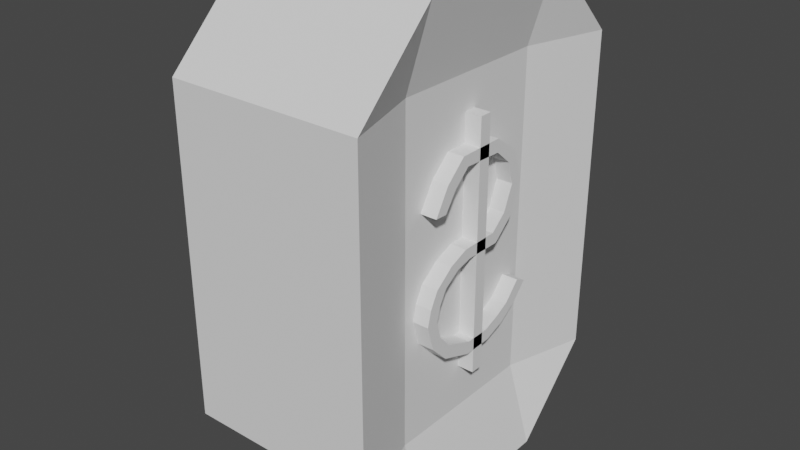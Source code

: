 # Source: Coin.blend  (saved by Blender 2.93.21; exported with 4.5.12 LTS)
import bpy
from mathutils import Matrix  # noqa: F401  (used for matrix-valued properties, if any)

bpy.ops.wm.read_factory_settings(use_empty=True)
scene = bpy.context.scene
scene.name = 'Scene'

# ---- collections
col_collection = bpy.data.collections.new('Collection'); scene.collection.children.link(col_collection)

# ---- world
world_world = bpy.data.worlds.new('World'); scene.world = world_world
world_world.use_nodes = True; world_world.node_tree.nodes.clear()
_N = world_world.node_tree.nodes; _L = world_world.node_tree.links
n0 = _N.new('ShaderNodeOutputWorld'); n0.name = 'World Output'; n0.location = (300, 300)
n1 = _N.new('ShaderNodeBackground'); n1.name = 'Background'; n1.location = (10, 300)
n1.inputs[0].default_value = (0.05088, 0.05088, 0.05088, 1.0)
_L.new(n1.outputs[0], n0.inputs[0])
n0.is_active_output = True
world_world.color = (0.05088, 0.05088, 0.05088)
world_world.use_sun_shadow = False
world_world.sun_shadow_jitter_overblur = 0.0

# ---- meshes
me_cube_002 = bpy.data.meshes.new('Cube.002')
me_cube_002.from_pydata([(-0.1099, 0.009808, 0.1634), (-0.1099, 0.009808, -0.1495), (-0.1099, -0.006236, 0.1634), (-0.1099, -0.006236, -0.1495), (0.113, 0.009808, 0.1634), (0.113, 0.009808, -0.1495), (0.113, -0.006236, 0.1634), (0.113, -0.006236, -0.1495), (-0.1099, 0.02265, 0.01834), (-0.1099, 0.02905, 0.003631), (-0.1099, -0.02629, 0.01794), (-0.1099, -0.01827, 0.00404), (0.113, 0.02265, 0.01834), (0.113, 0.02905, 0.003631), (0.113, -0.02629, 0.01794), (0.113, -0.01827, 0.00404), (-0.1099, 0.04279, 0.03571), (-0.1099, 0.05689, 0.02805), (0.113, 0.04279, 0.03571), (0.113, 0.05689, 0.02805), (-0.1099, 0.0557, 0.06613), (-0.1099, 0.07175, 0.0661), (0.113, 0.0557, 0.06613), (0.113, 0.07175, 0.0661), (-0.1099, 0.04746, 0.09422), (-0.1099, 0.05986, 0.1044), (0.113, 0.04746, 0.09422), (0.113, 0.05986, 0.1044), (-0.1099, 0.02563, 0.1128), (-0.1099, 0.02581, 0.1289), (0.113, 0.02563, 0.1128), (0.113, 0.02581, 0.1289), (-0.1099, -0.02649, 0.1145), (-0.1099, -0.03437, 0.1284), (0.113, -0.02649, 0.1145), (0.113, -0.03437, 0.1284), (-0.1099, -0.04643, 0.09632), (-0.1099, -0.06001, 0.1049), (0.113, -0.04643, 0.09632), (0.113, -0.06001, 0.1049), (-0.1099, -0.0623, 0.07313), (-0.1099, -0.07833, 0.07374), (0.113, -0.0623, 0.07313), (0.113, -0.07833, 0.07374), (-0.1099, -0.07481, -0.0108), (-0.1099, -0.05932, -0.01495), (0.113, -0.07481, -0.0108), (0.113, -0.05932, -0.01495), (-0.1099, -0.08977, -0.04991), (-0.1099, -0.07373, -0.04991), (0.113, -0.08977, -0.04991), (0.113, -0.07373, -0.04991), (-0.1099, -0.08, -0.08209), (-0.1099, -0.06771, -0.07178), (0.113, -0.08, -0.08209), (0.113, -0.06771, -0.07178), (-0.1099, -0.05802, -0.1044), (-0.1099, -0.05253, -0.08936), (0.113, -0.05802, -0.1044), (0.113, -0.05253, -0.08936), (0.113, -0.069, -0.03224), (-0.1099, -0.069, -0.03224), (-0.1099, -0.08477, -0.03016), (0.113, -0.08477, -0.03016), (-0.1099, -0.01585, -0.1193), (-0.1099, -0.01557, -0.1033), (0.113, -0.01585, -0.1193), (0.113, -0.01557, -0.1033), (-0.1099, 0.0479, -0.108), (-0.1099, 0.03865, -0.09489), (0.113, 0.0479, -0.108), (0.113, 0.03865, -0.09489), (-0.1099, 0.07026, -0.09249), (-0.1099, 0.0557, -0.08576), (0.113, 0.07026, -0.09249), (0.113, 0.0557, -0.08576), (-0.1099, 0.09059, -0.07064), (-0.1099, 0.07603, -0.06391), (0.113, 0.09059, -0.07064), (0.113, 0.07603, -0.06391), (0.113, 0.02058, -0.1182), (0.113, 0.01609, -0.1036), (-0.1099, 0.02058, -0.1182), (-0.1099, 0.01609, -0.1036), (0.113, -0.05084, 0.007833), (0.113, -0.03908, -0.001191), (-0.1099, -0.05084, 0.007833), (-0.1099, -0.03908, -0.001191), (-0.1235, 0.1029, -0.3088), (-0.1235, -8.054e-09, -0.3088), (-0.1235, -0.1029, -0.3088), (-0.1235, -0.1029, 0.3088), (-0.1235, 1.035e-08, 0.3088), (-0.1235, 0.1029, 0.3088), (0.1235, -0.1029, -0.3088), (0.1235, 1.035e-08, -0.3088), (0.1235, 0.1029, -0.3088), (0.1235, 0.1029, 0.3088), (0.1235, -8.054e-09, 0.3088), (0.1235, -0.1029, 0.3088), (0.1235, 0.2059, -0.2059), (0.09265, 0.1029, -0.2059), (0.09265, -8.054e-09, -0.2059), (0.09265, -0.1029, -0.2059), (0.1235, -0.2059, -0.2059), (0.1235, 0.2059, -0.1029), (0.09265, 0.1029, -0.1029), (0.09265, -8.054e-09, -0.1029), (0.09265, -0.1029, -0.1029), (0.1235, -0.2059, -0.1029), (0.1235, 0.2059, -9.204e-09), (0.09265, 0.1029, -9.204e-09), (0.09265, -8.054e-09, -9.204e-09), (0.09265, -0.1029, -9.204e-09), (0.1235, -0.2059, -9.204e-09), (0.1235, 0.2059, 0.1029), (0.09265, 0.1029, 0.1029), (0.09265, -8.054e-09, 0.1029), (0.09265, -0.1029, 0.1029), (0.1235, -0.2059, 0.1029), (0.1235, 0.2059, 0.2059), (0.09265, 0.1029, 0.2059), (0.09265, -8.054e-09, 0.2059), (0.09265, -0.1029, 0.2059), (0.1235, -0.2059, 0.2059), (-0.1235, -0.2059, -0.2059), (-0.09265, -0.1029, -0.2059), (-0.09265, 1.035e-08, -0.2059), (-0.09265, 0.1029, -0.2059), (-0.1235, 0.2059, -0.2059), (-0.1235, -0.2059, -0.1029), (-0.09265, -0.1029, -0.1029), (-0.09265, 1.035e-08, -0.1029), (-0.09265, 0.1029, -0.1029), (-0.1235, 0.2059, -0.1029), (-0.1235, -0.2059, 6.903e-09), (-0.09265, -0.1029, 4.602e-09), (-0.09265, 1.035e-08, 1.151e-09), (-0.09265, 0.1029, -3.452e-09), (-0.1235, 0.2059, -5.753e-09), (-0.1235, -0.2059, 0.1029), (-0.09265, -0.1029, 0.1029), (-0.09265, 1.035e-08, 0.1029), (-0.09265, 0.1029, 0.1029), (-0.1235, 0.2059, 0.1029), (-0.1235, -0.2059, 0.2059), (-0.09265, -0.1029, 0.2059), (-0.09265, 1.035e-08, 0.2059), (-0.09265, 0.1029, 0.2059), (-0.1235, 0.2059, 0.2059)], [], [(0, 1, 3, 2), (2, 3, 7, 6), (6, 7, 5, 4), (4, 5, 1, 0), (2, 6, 4, 0), (7, 3, 1, 5), (8, 9, 11, 10), (85, 84, 46, 47), (14, 15, 13, 12), (9, 8, 16, 17), (10, 14, 12, 8), (15, 11, 9, 13), (17, 16, 20, 21), (8, 12, 18, 16), (13, 9, 17, 19), (12, 13, 19, 18), (23, 21, 25, 27), (19, 17, 21, 23), (18, 19, 23, 22), (16, 18, 22, 20), (24, 26, 30, 28), (22, 23, 27, 26), (20, 22, 26, 24), (21, 20, 24, 25), (31, 29, 33, 35), (25, 24, 28, 29), (27, 25, 29, 31), (26, 27, 31, 30), (34, 35, 39, 38), (30, 31, 35, 34), (28, 30, 34, 32), (29, 28, 32, 33), (36, 38, 42, 40), (32, 34, 38, 36), (33, 32, 36, 37), (35, 33, 37, 39), (42, 43, 41, 40), (37, 36, 40, 41), (39, 37, 41, 43), (38, 39, 43, 42), (61, 60, 51, 49), (84, 86, 44, 46), (87, 85, 47, 45), (86, 87, 45, 44), (48, 49, 53, 52), (62, 61, 49, 48), (60, 63, 50, 51), (63, 62, 48, 50), (55, 54, 58, 59), (51, 50, 54, 55), (50, 48, 52, 54), (49, 51, 55, 53), (58, 56, 64, 66), (54, 52, 56, 58), (53, 55, 59, 57), (52, 53, 57, 56), (46, 44, 62, 63), (47, 46, 63, 60), (44, 45, 61, 62), (45, 47, 60, 61), (81, 80, 70, 71), (57, 59, 67, 65), (56, 57, 65, 64), (59, 58, 66, 67), (69, 71, 75, 73), (80, 82, 68, 70), (83, 81, 71, 69), (82, 83, 69, 68), (73, 75, 79, 77), (68, 69, 73, 72), (71, 70, 74, 75), (70, 68, 72, 74), (76, 77, 79, 78), (72, 73, 77, 76), (75, 74, 78, 79), (74, 72, 76, 78), (64, 65, 83, 82), (65, 67, 81, 83), (66, 64, 82, 80), (67, 66, 80, 81), (10, 11, 87, 86), (11, 15, 85, 87), (14, 10, 86, 84), (15, 14, 84, 85), (140, 145, 146, 141), (141, 146, 147, 142), (142, 147, 148, 143), (143, 148, 149, 144), (135, 140, 141, 136), (136, 141, 142, 137), (137, 142, 143, 138), (138, 143, 144, 139), (130, 135, 136, 131), (131, 136, 137, 132), (132, 137, 138, 133), (133, 138, 139, 134), (125, 130, 131, 126), (126, 131, 132, 127), (127, 132, 133, 128), (128, 133, 134, 129), (90, 126, 127, 89), (89, 127, 128, 88), (119, 140, 135, 114), (115, 120, 121, 116), (116, 121, 122, 117), (117, 122, 123, 118), (118, 123, 124, 119), (110, 115, 116, 111), (111, 116, 117, 112), (112, 117, 118, 113), (113, 118, 119, 114), (105, 110, 111, 106), (106, 111, 112, 107), (107, 112, 113, 108), (108, 113, 114, 109), (109, 130, 125, 104), (100, 105, 106, 101), (101, 106, 107, 102), (102, 107, 108, 103), (103, 108, 109, 104), (96, 101, 102, 95), (95, 102, 103, 94), (97, 93, 92, 98), (98, 92, 91, 99), (109, 114, 135, 130), (88, 96, 95, 89), (89, 95, 94, 90), (121, 97, 98, 122), (122, 98, 99, 123), (146, 91, 92, 147), (147, 92, 93, 148), (140, 119, 124, 145), (120, 115, 144, 149), (139, 144, 115, 110), (134, 139, 110, 105), (129, 134, 105, 100), (120, 149, 93, 97), (121, 120, 97), (148, 93, 149), (145, 91, 146), (123, 99, 124), (124, 99, 91, 145), (94, 104, 125, 90), (125, 126, 90), (104, 94, 103), (101, 96, 100), (96, 88, 129, 100), (129, 88, 128)])
_uv = me_cube_002.uv_layers.new(name='UVMap')
_uv.uv.foreach_set('vector', [0.375, 0.0, 0.625, 0.0, 0.625, 0.25, 0.375, 0.25, 0.375, 0.25, 0.625, 0.25, 0.625, 0.5, 0.375, 0.5, 0.375, 0.5, 0.625, 0.5, 0.625, 0.75, 0.375, 0.75, 0.375, 0.75, 0.625, 0.75, 0.625, 1.0, 0.375, 1.0, 0.125, 0.5, 0.375, 0.5, 0.375, 0.75, 0.125, 0.75, 0.625, 0.5, 0.875, 0.5, 0.875, 0.75, 0.625, 0.75, 0.375, 0.0, 0.625, 0.0, 0.625, 0.25, 0.375, 0.25, 0.625, 0.5, 0.375, 0.5, 0.375, 0.5, 0.625, 0.5, 0.375, 0.5, 0.625, 0.5, 0.625, 0.75, 0.375, 0.75, 0.625, 0.0, 0.375, 0.0, 0.375, 0.0, 0.625, 0.0, 0.125, 0.5, 0.375, 0.5, 0.375, 0.75, 0.125, 0.75, 0.625, 0.5, 0.875, 0.5, 0.875, 0.75, 0.625, 0.75, 0.625, 0.0, 0.375, 0.0, 0.375, 0.0, 0.625, 0.0, 0.125, 0.75, 0.375, 0.75, 0.375, 0.75, 0.125, 0.75, 0.625, 0.75, 0.875, 0.75, 0.875, 0.75, 0.625, 0.75, 0.375, 0.75, 0.625, 0.75, 0.625, 0.75, 0.375, 0.75, 0.625, 0.75, 0.875, 0.75, 0.875, 0.75, 0.625, 0.75, 0.625, 0.75, 0.875, 0.75, 0.875, 0.75, 0.625, 0.75, 0.375, 0.75, 0.625, 0.75, 0.625, 0.75, 0.375, 0.75, 0.125, 0.75, 0.375, 0.75, 0.375, 0.75, 0.125, 0.75, 0.125, 0.75, 0.375, 0.75, 0.375, 0.75, 0.125, 0.75, 0.375, 0.75, 0.625, 0.75, 0.625, 0.75, 0.375, 0.75, 0.125, 0.75, 0.375, 0.75, 0.375, 0.75, 0.125, 0.75, 0.625, 0.0, 0.375, 0.0, 0.375, 0.0, 0.625, 0.0, 0.625, 0.75, 0.875, 0.75, 0.875, 0.75, 0.625, 0.75, 0.625, 0.0, 0.375, 0.0, 0.375, 0.0, 0.625, 0.0, 0.625, 0.75, 0.875, 0.75, 0.875, 0.75, 0.625, 0.75, 0.375, 0.75, 0.625, 0.75, 0.625, 0.75, 0.375, 0.75, 0.375, 0.75, 0.625, 0.75, 0.625, 0.75, 0.375, 0.75, 0.375, 0.75, 0.625, 0.75, 0.625, 0.75, 0.375, 0.75, 0.125, 0.75, 0.375, 0.75, 0.375, 0.75, 0.125, 0.75, 0.625, 0.0, 0.375, 0.0, 0.375, 0.0, 0.625, 0.0, 0.125, 0.75, 0.375, 0.75, 0.375, 0.75, 0.125, 0.75, 0.125, 0.75, 0.375, 0.75, 0.375, 0.75, 0.125, 0.75, 0.625, 0.0, 0.375, 0.0, 0.375, 0.0, 0.625, 0.0, 0.625, 0.75, 0.875, 0.75, 0.875, 0.75, 0.625, 0.75, 0.375, 0.75, 0.625, 0.75, 0.625, 1.0, 0.375, 1.0, 0.625, 0.0, 0.375, 0.0, 0.375, 0.0, 0.625, 0.0, 0.625, 0.75, 0.875, 0.75, 0.875, 0.75, 0.625, 0.75, 0.375, 0.75, 0.625, 0.75, 0.625, 0.75, 0.375, 0.75, 0.875, 0.5, 0.625, 0.5, 0.625, 0.5, 0.875, 0.5, 0.375, 0.5, 0.125, 0.5, 0.125, 0.5, 0.375, 0.5, 0.875, 0.5, 0.625, 0.5, 0.625, 0.5, 0.875, 0.5, 0.375, 0.25, 0.625, 0.25, 0.625, 0.25, 0.375, 0.25, 0.375, 0.25, 0.625, 0.25, 0.625, 0.25, 0.375, 0.25, 0.375, 0.25, 0.625, 0.25, 0.625, 0.25, 0.375, 0.25, 0.625, 0.5, 0.375, 0.5, 0.375, 0.5, 0.625, 0.5, 0.375, 0.5, 0.125, 0.5, 0.125, 0.5, 0.375, 0.5, 0.625, 0.5, 0.375, 0.5, 0.375, 0.5, 0.625, 0.5, 0.625, 0.5, 0.375, 0.5, 0.375, 0.5, 0.625, 0.5, 0.375, 0.5, 0.125, 0.5, 0.125, 0.5, 0.375, 0.5, 0.875, 0.5, 0.625, 0.5, 0.625, 0.5, 0.875, 0.5, 0.375, 0.5, 0.125, 0.5, 0.125, 0.5, 0.375, 0.5, 0.375, 0.5, 0.125, 0.5, 0.125, 0.5, 0.375, 0.5, 0.875, 0.5, 0.625, 0.5, 0.625, 0.5, 0.875, 0.5, 0.375, 0.25, 0.625, 0.25, 0.625, 0.25, 0.375, 0.25, 0.375, 0.5, 0.125, 0.5, 0.125, 0.5, 0.375, 0.5, 0.625, 0.5, 0.375, 0.5, 0.375, 0.5, 0.625, 0.5, 0.375, 0.25, 0.625, 0.25, 0.625, 0.25, 0.375, 0.25, 0.875, 0.5, 0.625, 0.5, 0.625, 0.5, 0.875, 0.5, 0.625, 0.5, 0.375, 0.5, 0.375, 0.5, 0.625, 0.5, 0.875, 0.5, 0.625, 0.5, 0.625, 0.5, 0.875, 0.5, 0.375, 0.25, 0.625, 0.25, 0.625, 0.25, 0.375, 0.25, 0.625, 0.5, 0.375, 0.5, 0.375, 0.5, 0.625, 0.5, 0.875, 0.5, 0.625, 0.5, 0.625, 0.5, 0.875, 0.5, 0.375, 0.5, 0.125, 0.5, 0.125, 0.5, 0.375, 0.5, 0.875, 0.5, 0.625, 0.5, 0.625, 0.5, 0.875, 0.5, 0.375, 0.25, 0.625, 0.25, 0.625, 0.25, 0.375, 0.25, 0.875, 0.5, 0.625, 0.5, 0.625, 0.5, 0.875, 0.5, 0.375, 0.25, 0.625, 0.25, 0.625, 0.25, 0.375, 0.25, 0.625, 0.5, 0.375, 0.5, 0.375, 0.5, 0.625, 0.5, 0.375, 0.5, 0.125, 0.5, 0.125, 0.5, 0.375, 0.5, 0.375, 0.25, 0.625, 0.25, 0.625, 0.5, 0.375, 0.5, 0.375, 0.25, 0.625, 0.25, 0.625, 0.25, 0.375, 0.25, 0.625, 0.5, 0.375, 0.5, 0.375, 0.5, 0.625, 0.5, 0.375, 0.5, 0.125, 0.5, 0.125, 0.5, 0.375, 0.5, 0.375, 0.25, 0.625, 0.25, 0.625, 0.25, 0.375, 0.25, 0.875, 0.5, 0.625, 0.5, 0.625, 0.5, 0.875, 0.5, 0.375, 0.5, 0.125, 0.5, 0.125, 0.5, 0.375, 0.5, 0.625, 0.5, 0.375, 0.5, 0.375, 0.5, 0.625, 0.5, 0.375, 0.25, 0.625, 0.25, 0.625, 0.25, 0.375, 0.25, 0.875, 0.5, 0.625, 0.5, 0.625, 0.5, 0.875, 0.5, 0.375, 0.5, 0.125, 0.5, 0.125, 0.5, 0.375, 0.5, 0.625, 0.5, 0.375, 0.5, 0.375, 0.5, 0.625, 0.5, 0.5417, 0.04167, 0.5833, 0.04167, 0.5833, 0.08333, 0.5417, 0.08333, 0.5417, 0.08333, 0.5833, 0.08333, 0.5833, 0.125, 0.5417, 0.125, 0.5417, 0.125, 0.5833, 0.125, 0.5833, 0.1667, 0.5417, 0.1667, 0.5417, 0.1667, 0.5833, 0.1667, 0.5833, 0.2083, 0.5417, 0.2083, 0.5, 0.04167, 0.5417, 0.04167, 0.5417, 0.08333, 0.5, 0.08333, 0.5, 0.08333, 0.5417, 0.08333, 0.5417, 0.125, 0.5, 0.125, 0.5, 0.125, 0.5417, 0.125, 0.5417, 0.1667, 0.5, 0.1667, 0.5, 0.1667, 0.5417, 0.1667, 0.5417, 0.2083, 0.5, 0.2083, 0.4583, 0.04167, 0.5, 0.04167, 0.5, 0.08333, 0.4583, 0.08333, 0.4583, 0.08333, 0.5, 0.08333, 0.5, 0.125, 0.4583, 0.125, 0.4583, 0.125, 0.5, 0.125, 0.5, 0.1667, 0.4583, 0.1667, 0.4583, 0.1667, 0.5, 0.1667, 0.5, 0.2083, 0.4583, 0.2083, 0.4167, 0.04167, 0.4583, 0.04167, 0.4583, 0.08333, 0.4167, 0.08333, 0.4167, 0.08333, 0.4583, 0.08333, 0.4583, 0.125, 0.4167, 0.125, 0.4167, 0.125, 0.4583, 0.125, 0.4583, 0.1667, 0.4167, 0.1667, 0.4167, 0.1667, 0.4583, 0.1667, 0.4583, 0.2083, 0.4167, 0.2083, 0.375, 0.08333, 0.4167, 0.08333, 0.4167, 0.125, 0.375, 0.125, 0.375, 0.125, 0.4167, 0.125, 0.4167, 0.1667, 0.375, 0.1667, 0.5417, 0.7083, 0.5417, 0.04167, 0.5, 0.04167, 0.5, 0.7083, 0.5417, 0.5417, 0.5833, 0.5417, 0.5833, 0.5833, 0.5417, 0.5833, 0.5417, 0.5833, 0.5833, 0.5833, 0.5833, 0.625, 0.5417, 0.625, 0.5417, 0.625, 0.5833, 0.625, 0.5833, 0.6667, 0.5417, 0.6667, 0.5417, 0.6667, 0.5833, 0.6667, 0.5833, 0.7083, 0.5417, 0.7083, 0.5, 0.5417, 0.5417, 0.5417, 0.5417, 0.5833, 0.5, 0.5833, 0.5, 0.5833, 0.5417, 0.5833, 0.5417, 0.625, 0.5, 0.625, 0.5, 0.625, 0.5417, 0.625, 0.5417, 0.6667, 0.5, 0.6667, 0.5, 0.6667, 0.5417, 0.6667, 0.5417, 0.7083, 0.5, 0.7083, 0.4583, 0.5417, 0.5, 0.5417, 0.5, 0.5833, 0.4583, 0.5833, 0.4583, 0.5833, 0.5, 0.5833, 0.5, 0.625, 0.4583, 0.625, 0.4583, 0.625, 0.5, 0.625, 0.5, 0.6667, 0.4583, 0.6667, 0.4583, 0.6667, 0.5, 0.6667, 0.5, 0.7083, 0.4583, 0.7083, 0.4583, 0.7083, 0.4583, 0.04167, 0.4167, 0.04167, 0.4167, 0.7083, 0.4167, 0.5417, 0.4583, 0.5417, 0.4583, 0.5833, 0.4167, 0.5833, 0.4167, 0.5833, 0.4583, 0.5833, 0.4583, 0.625, 0.4167, 0.625, 0.4167, 0.625, 0.4583, 0.625, 0.4583, 0.6667, 0.4167, 0.6667, 0.4167, 0.6667, 0.4583, 0.6667, 0.4583, 0.7083, 0.4167, 0.7083, 0.375, 0.5833, 0.4167, 0.5833, 0.4167, 0.625, 0.375, 0.625, 0.375, 0.625, 0.4167, 0.625, 0.4167, 0.6667, 0.375, 0.6667, 0.625, 0.5833, 0.875, 0.5833, 0.875, 0.625, 0.625, 0.625, 0.625, 0.625, 0.875, 0.625, 0.875, 0.6667, 0.625, 0.6667, 0.4583, 0.7083, 0.5, 0.7083, 0.5, 0.04167, 0.4583, 0.04167, 0.125, 0.5833, 0.375, 0.5833, 0.375, 0.625, 0.125, 0.625, 0.125, 0.625, 0.375, 0.625, 0.375, 0.6667, 0.125, 0.6667, 0.5833, 0.5833, 0.625, 0.5833, 0.625, 0.625, 0.5833, 0.625, 0.5833, 0.625, 0.625, 0.625, 0.625, 0.6667, 0.5833, 0.6667, 0.5833, 0.08333, 0.625, 0.08333, 0.625, 0.125, 0.5833, 0.125, 0.5833, 0.125, 0.625, 0.125, 0.625, 0.1667, 0.5833, 0.1667, 0.5417, 0.04167, 0.5417, 0.7083, 0.5833, 0.7083, 0.5833, 0.04167, 0.5833, 0.5417, 0.5417, 0.5417, 0.5417, 0.2083, 0.5833, 0.2083, 0.5, 0.2083, 0.5417, 0.2083, 0.5417, 0.5417, 0.5, 0.5417, 0.4583, 0.2083, 0.5, 0.2083, 0.5, 0.5417, 0.4583, 0.5417, 0.4167, 0.2083, 0.4583, 0.2083, 0.4583, 0.5417, 0.4167, 0.5417, 0.5833, 0.5417, 0.5833, 0.2083, 0.875, 0.5833, 0.625, 0.5833, 0.5833, 0.5833, 0.5833, 0.5417, 0.625, 0.5833, 0.5833, 0.1667, 0.625, 0.1667, 0.5833, 0.2083, 0.5833, 0.04167, 0.625, 0.08333, 0.5833, 0.08333, 0.5833, 0.6667, 0.625, 0.6667, 0.5833, 0.7083, 0.5833, 0.7083, 0.625, 0.6667, 0.875, 0.6667, 0.5833, 0.04167, 0.375, 0.6667, 0.4167, 0.7083, 0.4167, 0.04167, 0.125, 0.6667, 0.4167, 0.04167, 0.4167, 0.08333, 0.125, 0.6667, 0.4167, 0.7083, 0.375, 0.6667, 0.4167, 0.6667, 0.4167, 0.5833, 0.375, 0.5833, 0.4167, 0.5417, 0.375, 0.5833, 0.125, 0.5833, 0.4167, 0.2083, 0.4167, 0.5417, 0.4167, 0.2083, 0.125, 0.5833, 0.4167, 0.1667])
me_cube_002.use_remesh_fix_poles = True
me_cube_002.use_remesh_preserve_attributes = False
me_cube_002.update()

# ---- objects
ob_coin = bpy.data.objects.new('Coin', me_cube_002)

# ---- transforms, parenting, visibility, modifiers, constraints
ob_coin.location = (0.0, 0.0, 0.0)

# ---- collection membership
col_collection.objects.link(ob_coin)

# ---- scene / render settings (as saved in the file)
scene.frame_start = 1; scene.frame_end = 250; scene.frame_set(1)
scene.render.engine = 'BLENDER_EEVEE_NEXT'
scene.cycles.use_denoising = False
scene.cycles.samples = 128
scene.cycles.sampling_pattern = 'TABULATED_SOBOL'
scene.cycles.use_adaptive_sampling = False
scene.cycles.use_light_tree = False
scene.view_settings.view_transform = 'Filmic'
bpy.context.view_layer.update()

# ---- added for rendering (the .blend has no active camera and no usable light): camera, sun
cam_auto = bpy.data.cameras.new('AutoCamera')
cam_auto.lens = 50.0
cam_auto.sensor_width = 36.0
cam_auto.clip_end = 1000.0
ob_auto_camera = bpy.data.objects.new('AutoCamera', cam_auto)
scene.collection.objects.link(ob_auto_camera)
ob_auto_camera.location = (0.723891, -0.86867, 0.579113)
ob_auto_camera.rotation_euler = (1.09748, -7.21219e-08, 0.694738)
scene.camera = ob_auto_camera
light_auto_sun = bpy.data.lights.new('AutoSun', 'SUN')
light_auto_sun.energy = 3.0
light_auto_sun.angle = 0.0523599
ob_auto_sun = bpy.data.objects.new('AutoSun', light_auto_sun)
scene.collection.objects.link(ob_auto_sun)
ob_auto_sun.rotation_euler = (0.872665, 0.174533, 0.523599)
bpy.context.view_layer.update()
